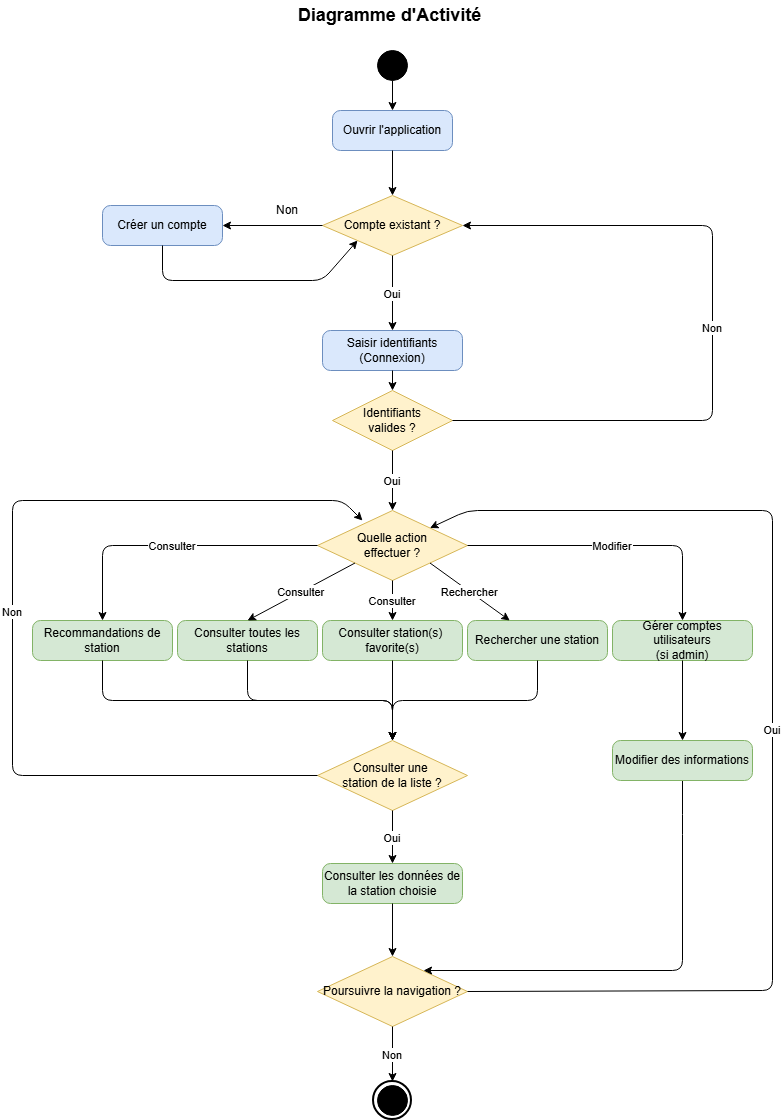

The diagram above was exported from draw.io. Its source (the exported page's mxGraphModel, read from the mxfile embedded in the PNG):
<mxGraphModel dx="1414" dy="783" grid="1" gridSize="10" guides="1" tooltips="1" connect="1" arrows="1" fold="1" page="1" pageScale="1" pageWidth="827" pageHeight="1169" math="0" shadow="0">
  <root>
    <mxCell id="0" />
    <mxCell id="1" parent="0" />
    <mxCell id="kk_36oeB8rZHC2yUcaXV-172" parent="1" style="text;html=1;strokeColor=none;fillColor=none;align=center;verticalAlign=middle;whiteSpace=wrap;rounded=0;fontSize=18;fontStyle=1;" value="Diagramme d'Activité&amp;nbsp;" vertex="1">
      <mxGeometry height="30" width="470" x="405" y="70" as="geometry" />
    </mxCell>
    <mxCell id="kk_36oeB8rZHC2yUcaXV-173" parent="1" style="ellipse;whiteSpace=wrap;html=1;aspect=fixed;fillColor=#000000;strokeColor=#000000;" value="" vertex="1">
      <mxGeometry height="30" width="30" x="625" y="120" as="geometry" />
    </mxCell>
    <mxCell id="kk_36oeB8rZHC2yUcaXV-174" parent="1" style="rounded=1;whiteSpace=wrap;html=1;arcSize=20;fillColor=#dae8fc;strokeColor=#6c8ebf;" value="Ouvrir l'application" vertex="1">
      <mxGeometry height="40" width="120" x="580" y="180" as="geometry" />
    </mxCell>
    <mxCell id="kk_36oeB8rZHC2yUcaXV-175" parent="1" style="rhombus;whiteSpace=wrap;html=1;fillColor=#fff2cc;strokeColor=#d6b656;" value="Compte existant ?" vertex="1">
      <mxGeometry height="60" width="140" x="570" y="265" as="geometry" />
    </mxCell>
    <mxCell id="kk_36oeB8rZHC2yUcaXV-176" parent="1" style="rounded=1;whiteSpace=wrap;html=1;arcSize=20;fillColor=#dae8fc;strokeColor=#6c8ebf;" value="Créer un compte" vertex="1">
      <mxGeometry height="40" width="120" x="350" y="275" as="geometry" />
    </mxCell>
    <mxCell id="kk_36oeB8rZHC2yUcaXV-177" parent="1" style="rounded=1;whiteSpace=wrap;html=1;arcSize=20;fillColor=#dae8fc;strokeColor=#6c8ebf;" value="Saisir identifiants&#10;(Connexion)" vertex="1">
      <mxGeometry height="40" width="140" x="570" y="400" as="geometry" />
    </mxCell>
    <mxCell id="kk_36oeB8rZHC2yUcaXV-178" parent="1" style="rhombus;whiteSpace=wrap;html=1;fillColor=#fff2cc;strokeColor=#d6b656;" value="Identifiants&#10;valides ?" vertex="1">
      <mxGeometry height="60" width="120" x="580" y="460" as="geometry" />
    </mxCell>
    <mxCell id="kk_36oeB8rZHC2yUcaXV-179" parent="1" style="rhombus;whiteSpace=wrap;html=1;fillColor=#fff2cc;strokeColor=#d6b656;" value="Quelle action&#10;effectuer ?" vertex="1">
      <mxGeometry height="70" width="150" x="565" y="580" as="geometry" />
    </mxCell>
    <mxCell id="kk_36oeB8rZHC2yUcaXV-180" parent="1" style="rounded=1;whiteSpace=wrap;html=1;arcSize=20;fillColor=#d5e8d4;strokeColor=#82b366;" value="Consulter toutes les stations" vertex="1">
      <mxGeometry height="40" width="140" x="425" y="690" as="geometry" />
    </mxCell>
    <mxCell id="kk_36oeB8rZHC2yUcaXV-181" parent="1" style="rounded=1;whiteSpace=wrap;html=1;arcSize=20;fillColor=#d5e8d4;strokeColor=#82b366;" value="Rechercher une station" vertex="1">
      <mxGeometry height="40" width="140" x="715" y="690" as="geometry" />
    </mxCell>
    <mxCell id="kk_36oeB8rZHC2yUcaXV-182" parent="1" style="ellipse;whiteSpace=wrap;html=1;aspect=fixed;fillColor=#000000;strokeColor=#000000;fontColor=#ffffff;" value="" vertex="1">
      <mxGeometry height="30" width="30" x="625" y="1155" as="geometry" />
    </mxCell>
    <mxCell id="kk_36oeB8rZHC2yUcaXV-183" parent="1" style="ellipse;whiteSpace=wrap;html=1;aspect=fixed;fillColor=none;strokeColor=#000000;strokeWidth=2;" value="" vertex="1">
      <mxGeometry height="38" width="38" x="621" y="1151" as="geometry" />
    </mxCell>
    <mxCell id="kk_36oeB8rZHC2yUcaXV-184" edge="1" parent="1" source="kk_36oeB8rZHC2yUcaXV-173" target="kk_36oeB8rZHC2yUcaXV-174">
      <mxGeometry relative="1" as="geometry" />
    </mxCell>
    <mxCell id="kk_36oeB8rZHC2yUcaXV-185" edge="1" parent="1" source="kk_36oeB8rZHC2yUcaXV-174" target="kk_36oeB8rZHC2yUcaXV-175">
      <mxGeometry relative="1" as="geometry" />
    </mxCell>
    <mxCell id="kk_36oeB8rZHC2yUcaXV-186" edge="1" parent="1" source="kk_36oeB8rZHC2yUcaXV-176" style="entryX=0;entryY=1;entryDx=0;entryDy=0;" target="kk_36oeB8rZHC2yUcaXV-175">
      <mxGeometry relative="1" as="geometry">
        <Array as="points">
          <mxPoint x="410" y="350" />
          <mxPoint x="570" y="350" />
        </Array>
      </mxGeometry>
    </mxCell>
    <mxCell id="kk_36oeB8rZHC2yUcaXV-187" edge="1" parent="1" source="kk_36oeB8rZHC2yUcaXV-178" style="exitX=0.5;exitY=1;exitDx=0;exitDy=0;entryX=0.5;entryY=0;entryDx=0;entryDy=0;" target="kk_36oeB8rZHC2yUcaXV-179" value="Oui">
      <mxGeometry relative="1" as="geometry">
        <mxPoint x="741.5999999999999" y="538.4000000000001" as="targetPoint" />
      </mxGeometry>
    </mxCell>
    <mxCell id="kk_36oeB8rZHC2yUcaXV-188" edge="1" parent="1" source="kk_36oeB8rZHC2yUcaXV-179" style="entryX=0.5;entryY=0;entryDx=0;entryDy=0;exitX=0;exitY=1;exitDx=0;exitDy=0;" target="kk_36oeB8rZHC2yUcaXV-180" value="Consulter">
      <mxGeometry relative="1" as="geometry">
        <Array as="points" />
      </mxGeometry>
    </mxCell>
    <mxCell id="kk_36oeB8rZHC2yUcaXV-189" edge="1" parent="1" source="kk_36oeB8rZHC2yUcaXV-179" style="exitX=1;exitY=1;exitDx=0;exitDy=0;" target="kk_36oeB8rZHC2yUcaXV-181" value="Rechercher">
      <mxGeometry relative="1" as="geometry">
        <Array as="points" />
      </mxGeometry>
    </mxCell>
    <mxCell id="kk_36oeB8rZHC2yUcaXV-190" edge="1" parent="1" source="kk_36oeB8rZHC2yUcaXV-175" style="endArrow=classic;html=1;rounded=0;exitX=0;exitY=0.5;exitDx=0;exitDy=0;entryX=1;entryY=0.5;entryDx=0;entryDy=0;" target="kk_36oeB8rZHC2yUcaXV-176" value="">
      <mxGeometry height="50" relative="1" width="50" as="geometry">
        <Array as="points" />
        <mxPoint x="465" y="390" as="sourcePoint" />
        <mxPoint x="515" y="340" as="targetPoint" />
      </mxGeometry>
    </mxCell>
    <mxCell id="kk_36oeB8rZHC2yUcaXV-191" parent="1" style="text;html=1;whiteSpace=wrap;strokeColor=none;fillColor=none;align=center;verticalAlign=middle;rounded=0;" value="Non" vertex="1">
      <mxGeometry height="30" width="60" x="505" y="265" as="geometry" />
    </mxCell>
    <mxCell id="kk_36oeB8rZHC2yUcaXV-192" parent="1" style="rounded=1;whiteSpace=wrap;html=1;arcSize=20;fillColor=#d5e8d4;strokeColor=#82b366;" value="Consulter station(s)&amp;nbsp;&lt;div&gt;favorite(s)&lt;/div&gt;" vertex="1">
      <mxGeometry height="40" width="140" x="570" y="690" as="geometry" />
    </mxCell>
    <mxCell id="kk_36oeB8rZHC2yUcaXV-193" edge="1" parent="1" source="kk_36oeB8rZHC2yUcaXV-179" style="exitX=0.5;exitY=1;exitDx=0;exitDy=0;" target="kk_36oeB8rZHC2yUcaXV-192" value="Consulter">
      <mxGeometry relative="1" as="geometry">
        <Array as="points" />
        <mxPoint x="745" y="690" as="sourcePoint" />
        <mxPoint x="930" y="765" as="targetPoint" />
      </mxGeometry>
    </mxCell>
    <mxCell id="kk_36oeB8rZHC2yUcaXV-194" parent="1" style="rounded=1;whiteSpace=wrap;html=1;arcSize=20;fillColor=#d5e8d4;strokeColor=#82b366;" value="Consulter les données de la station choisie" vertex="1">
      <mxGeometry height="40" width="140" x="570" y="933" as="geometry" />
    </mxCell>
    <mxCell id="kk_36oeB8rZHC2yUcaXV-195" edge="1" parent="1" source="kk_36oeB8rZHC2yUcaXV-180" style="exitX=0.5;exitY=1;exitDx=0;exitDy=0;entryX=0.5;entryY=0;entryDx=0;entryDy=0;" target="kk_36oeB8rZHC2yUcaXV-213">
      <mxGeometry relative="1" as="geometry">
        <Array as="points">
          <mxPoint x="495" y="770" />
          <mxPoint x="640" y="770" />
        </Array>
        <mxPoint x="465" y="860" as="sourcePoint" />
        <mxPoint x="465" y="890" as="targetPoint" />
      </mxGeometry>
    </mxCell>
    <mxCell id="kk_36oeB8rZHC2yUcaXV-196" edge="1" parent="1" source="kk_36oeB8rZHC2yUcaXV-181" style="exitX=0.5;exitY=1;exitDx=0;exitDy=0;entryX=0.5;entryY=0;entryDx=0;entryDy=0;" target="kk_36oeB8rZHC2yUcaXV-213">
      <mxGeometry relative="1" as="geometry">
        <Array as="points">
          <mxPoint x="785" y="770" />
          <mxPoint x="640" y="770" />
        </Array>
        <mxPoint x="545" y="920" as="sourcePoint" />
        <mxPoint x="545" y="950" as="targetPoint" />
      </mxGeometry>
    </mxCell>
    <mxCell id="kk_36oeB8rZHC2yUcaXV-197" parent="1" style="rounded=1;whiteSpace=wrap;html=1;arcSize=20;fillColor=#d5e8d4;strokeColor=#82b366;" value="Gérer comptes utilisateurs&lt;div&gt;(si admin)&lt;/div&gt;" vertex="1">
      <mxGeometry height="40" width="140" x="860" y="690" as="geometry" />
    </mxCell>
    <mxCell id="kk_36oeB8rZHC2yUcaXV-198" edge="1" parent="1" source="kk_36oeB8rZHC2yUcaXV-179" style="entryX=0.5;entryY=0;entryDx=0;entryDy=0;exitX=1;exitY=0.5;exitDx=0;exitDy=0;" target="kk_36oeB8rZHC2yUcaXV-197" value="Modifier">
      <mxGeometry relative="1" as="geometry">
        <Array as="points">
          <mxPoint x="930" y="615" />
        </Array>
        <mxPoint x="965" y="590" as="sourcePoint" />
        <mxPoint x="1150" y="665" as="targetPoint" />
      </mxGeometry>
    </mxCell>
    <mxCell id="kk_36oeB8rZHC2yUcaXV-199" parent="1" style="rhombus;whiteSpace=wrap;html=1;fillColor=#fff2cc;strokeColor=#d6b656;" value="Poursuivre la navigation ?" vertex="1">
      <mxGeometry height="70" width="150" x="565" y="1026" as="geometry" />
    </mxCell>
    <mxCell id="kk_36oeB8rZHC2yUcaXV-200" edge="1" parent="1" source="kk_36oeB8rZHC2yUcaXV-199" style="exitX=0.5;exitY=1;exitDx=0;exitDy=0;entryX=0.5;entryY=0;entryDx=0;entryDy=0;" target="kk_36oeB8rZHC2yUcaXV-183" value="Non">
      <mxGeometry relative="1" as="geometry">
        <Array as="points" />
        <mxPoint x="1027" y="1131" as="sourcePoint" />
        <mxPoint x="645" y="1121" as="targetPoint" />
      </mxGeometry>
    </mxCell>
    <mxCell id="kk_36oeB8rZHC2yUcaXV-201" edge="1" parent="1" source="kk_36oeB8rZHC2yUcaXV-194" style="exitX=0.5;exitY=1;exitDx=0;exitDy=0;" target="kk_36oeB8rZHC2yUcaXV-199">
      <mxGeometry relative="1" as="geometry">
        <mxPoint x="885" y="1121" as="sourcePoint" />
        <mxPoint x="885" y="1151" as="targetPoint" />
      </mxGeometry>
    </mxCell>
    <mxCell id="kk_36oeB8rZHC2yUcaXV-202" edge="1" parent="1" source="kk_36oeB8rZHC2yUcaXV-209" style="exitX=0.5;exitY=1;exitDx=0;exitDy=0;entryX=0.707;entryY=0.2;entryDx=0;entryDy=0;entryPerimeter=0;" target="kk_36oeB8rZHC2yUcaXV-199">
      <mxGeometry relative="1" as="geometry">
        <Array as="points">
          <mxPoint x="930" y="894" />
          <mxPoint x="930" y="1040" />
        </Array>
        <mxPoint x="955" y="750" as="sourcePoint" />
        <mxPoint x="955" y="780" as="targetPoint" />
      </mxGeometry>
    </mxCell>
    <mxCell id="kk_36oeB8rZHC2yUcaXV-203" edge="1" parent="1" source="kk_36oeB8rZHC2yUcaXV-199" style="exitX=1;exitY=0.5;exitDx=0;exitDy=0;entryX=1;entryY=0;entryDx=0;entryDy=0;" target="kk_36oeB8rZHC2yUcaXV-179" value="Oui">
      <mxGeometry relative="1" as="geometry">
        <Array as="points">
          <mxPoint x="1020" y="1060" />
          <mxPoint x="1020" y="580" />
          <mxPoint x="715" y="580" />
        </Array>
        <mxPoint x="1075" y="930" as="sourcePoint" />
        <mxPoint x="1005" y="560" as="targetPoint" />
      </mxGeometry>
    </mxCell>
    <mxCell id="kk_36oeB8rZHC2yUcaXV-204" edge="1" parent="1" source="kk_36oeB8rZHC2yUcaXV-175" style="exitX=0.5;exitY=1;exitDx=0;exitDy=0;entryX=0.5;entryY=0;entryDx=0;entryDy=0;" target="kk_36oeB8rZHC2yUcaXV-177" value="Oui">
      <mxGeometry relative="1" as="geometry">
        <mxPoint x="230" y="380" as="sourcePoint" />
        <mxPoint x="640" y="250" as="targetPoint" />
      </mxGeometry>
    </mxCell>
    <mxCell id="kk_36oeB8rZHC2yUcaXV-205" parent="1" style="rounded=1;whiteSpace=wrap;html=1;arcSize=20;fillColor=#d5e8d4;strokeColor=#82b366;" value="Recommandations de station" vertex="1">
      <mxGeometry height="40" width="140" x="280" y="690" as="geometry" />
    </mxCell>
    <mxCell id="kk_36oeB8rZHC2yUcaXV-206" edge="1" parent="1" source="kk_36oeB8rZHC2yUcaXV-177" style="exitX=0.5;exitY=1;exitDx=0;exitDy=0;entryX=0.5;entryY=0;entryDx=0;entryDy=0;" target="kk_36oeB8rZHC2yUcaXV-178">
      <mxGeometry relative="1" as="geometry">
        <mxPoint x="530" y="340" as="sourcePoint" />
        <mxPoint x="530" y="370" as="targetPoint" />
      </mxGeometry>
    </mxCell>
    <mxCell id="kk_36oeB8rZHC2yUcaXV-207" edge="1" parent="1" source="kk_36oeB8rZHC2yUcaXV-178" style="exitX=1;exitY=0.5;exitDx=0;exitDy=0;entryX=1;entryY=0.5;entryDx=0;entryDy=0;" target="kk_36oeB8rZHC2yUcaXV-175" value="Non">
      <mxGeometry relative="1" as="geometry">
        <Array as="points">
          <mxPoint x="960" y="490" />
          <mxPoint x="960" y="295" />
        </Array>
        <mxPoint x="990" y="480" as="sourcePoint" />
        <mxPoint x="1060" y="480" as="targetPoint" />
      </mxGeometry>
    </mxCell>
    <mxCell id="kk_36oeB8rZHC2yUcaXV-208" edge="1" parent="1" source="kk_36oeB8rZHC2yUcaXV-192" style="exitX=0.5;exitY=1;exitDx=0;exitDy=0;entryX=0.5;entryY=0;entryDx=0;entryDy=0;" target="kk_36oeB8rZHC2yUcaXV-213">
      <mxGeometry relative="1" as="geometry">
        <mxPoint x="160" y="800" as="sourcePoint" />
        <mxPoint x="160" y="850" as="targetPoint" />
      </mxGeometry>
    </mxCell>
    <mxCell id="kk_36oeB8rZHC2yUcaXV-209" parent="1" style="rounded=1;whiteSpace=wrap;html=1;arcSize=20;fillColor=#d5e8d4;strokeColor=#82b366;" value="Modifier des informations" vertex="1">
      <mxGeometry height="40" width="140" x="860" y="810" as="geometry" />
    </mxCell>
    <mxCell id="kk_36oeB8rZHC2yUcaXV-210" edge="1" parent="1" source="kk_36oeB8rZHC2yUcaXV-179" style="entryX=0.5;entryY=0;entryDx=0;entryDy=0;exitX=0;exitY=0.5;exitDx=0;exitDy=0;" target="kk_36oeB8rZHC2yUcaXV-205" value="Consulter">
      <mxGeometry relative="1" as="geometry">
        <Array as="points">
          <mxPoint x="350" y="615" />
        </Array>
        <mxPoint x="338" y="880" as="sourcePoint" />
        <mxPoint x="230" y="937" as="targetPoint" />
      </mxGeometry>
    </mxCell>
    <mxCell id="kk_36oeB8rZHC2yUcaXV-211" edge="1" parent="1" source="kk_36oeB8rZHC2yUcaXV-197" style="exitX=0.5;exitY=1;exitDx=0;exitDy=0;entryX=0.5;entryY=0;entryDx=0;entryDy=0;" target="kk_36oeB8rZHC2yUcaXV-209">
      <mxGeometry relative="1" as="geometry">
        <mxPoint x="1030" y="1010" as="sourcePoint" />
        <mxPoint x="1030" y="1060" as="targetPoint" />
      </mxGeometry>
    </mxCell>
    <mxCell id="kk_36oeB8rZHC2yUcaXV-212" edge="1" parent="1" source="kk_36oeB8rZHC2yUcaXV-205" style="exitX=0.5;exitY=1;exitDx=0;exitDy=0;entryX=0.5;entryY=0;entryDx=0;entryDy=0;" target="kk_36oeB8rZHC2yUcaXV-213">
      <mxGeometry relative="1" as="geometry">
        <Array as="points">
          <mxPoint x="350" y="770" />
          <mxPoint x="640" y="770" />
        </Array>
        <mxPoint x="310" y="840" as="sourcePoint" />
        <mxPoint x="640" y="830" as="targetPoint" />
      </mxGeometry>
    </mxCell>
    <mxCell id="kk_36oeB8rZHC2yUcaXV-213" parent="1" style="rhombus;whiteSpace=wrap;html=1;fillColor=#fff2cc;strokeColor=#d6b656;" value="Consulter une&amp;nbsp;&lt;div&gt;station&lt;span style=&quot;background-color: transparent; color: light-dark(rgb(0, 0, 0), rgb(255, 255, 255));&quot;&gt;&amp;nbsp;de&lt;/span&gt;&lt;span style=&quot;background-color: transparent; color: light-dark(rgb(0, 0, 0), rgb(255, 255, 255));&quot;&gt;&amp;nbsp;la liste ?&lt;/span&gt;&lt;/div&gt;" vertex="1">
      <mxGeometry height="70" width="150" x="565" y="810" as="geometry" />
    </mxCell>
    <mxCell id="kk_36oeB8rZHC2yUcaXV-214" edge="1" parent="1" source="kk_36oeB8rZHC2yUcaXV-213" style="exitX=0.5;exitY=1;exitDx=0;exitDy=0;" target="kk_36oeB8rZHC2yUcaXV-194" value="Oui">
      <mxGeometry relative="1" as="geometry">
        <mxPoint x="390" y="1160" as="sourcePoint" />
        <mxPoint x="390" y="1235" as="targetPoint" />
      </mxGeometry>
    </mxCell>
    <mxCell id="kk_36oeB8rZHC2yUcaXV-215" edge="1" parent="1" source="kk_36oeB8rZHC2yUcaXV-213" style="exitX=0;exitY=0.5;exitDx=0;exitDy=0;entryX=0.3;entryY=0.143;entryDx=0;entryDy=0;entryPerimeter=0;" target="kk_36oeB8rZHC2yUcaXV-179" value="Non">
      <mxGeometry relative="1" as="geometry">
        <Array as="points">
          <mxPoint x="260" y="845" />
          <mxPoint x="260" y="570" />
          <mxPoint x="590" y="570" />
        </Array>
        <mxPoint x="400" y="1010" as="sourcePoint" />
        <mxPoint x="360" y="550" as="targetPoint" />
      </mxGeometry>
    </mxCell>
  </root>
</mxGraphModel>